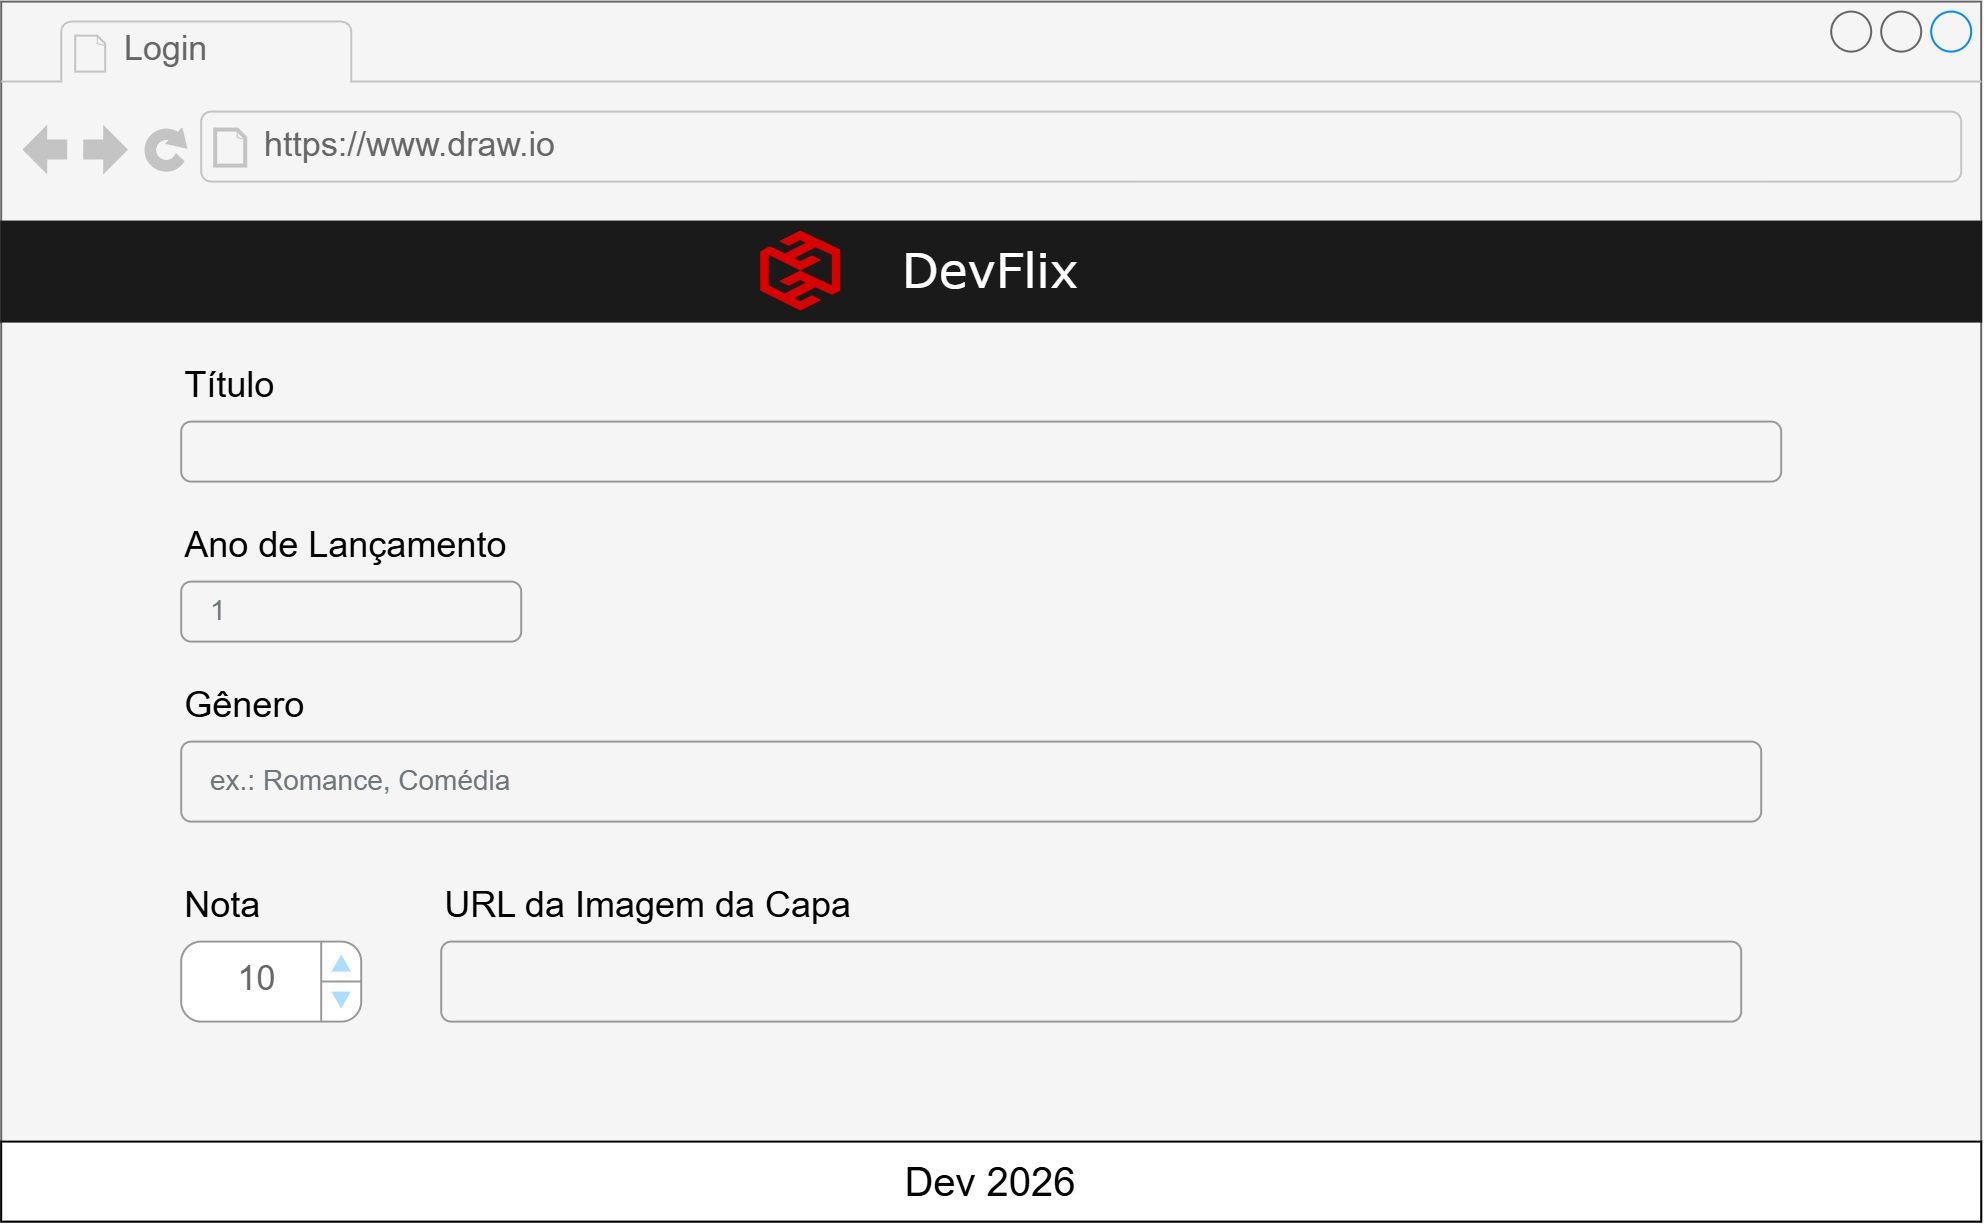

The diagram above was exported from draw.io. Its source (the exported page's mxGraphModel, read from the mxfile embedded in the PNG):
<mxGraphModel dx="1073" dy="644" grid="1" gridSize="10" guides="1" tooltips="1" connect="1" arrows="1" fold="1" page="1" pageScale="1" pageWidth="827" pageHeight="1169" math="0" shadow="0">
  <root>
    <mxCell id="0" />
    <mxCell id="1" parent="0" />
    <mxCell id="X3aOtftVW9N-YWhoktkf-1" parent="1" style="strokeWidth=1;shadow=0;dashed=0;align=center;html=1;shape=mxgraph.mockup.containers.browserWindow;rSize=0;strokeColor=#666666;strokeColor2=#008cff;strokeColor3=#c4c4c4;mainText=,;recursiveResize=0;fillColor=#f5f5f5;fontColor=#333333;" value="" vertex="1">
      <mxGeometry height="610" width="990" x="360" y="120" as="geometry" />
    </mxCell>
    <mxCell id="X3aOtftVW9N-YWhoktkf-2" parent="X3aOtftVW9N-YWhoktkf-1" style="strokeWidth=1;shadow=0;dashed=0;align=center;html=1;shape=mxgraph.mockup.containers.anchor;fontSize=17;fontColor=#666666;align=left;whiteSpace=wrap;" value="Login" vertex="1">
      <mxGeometry height="26" width="110" x="60" y="12" as="geometry" />
    </mxCell>
    <mxCell id="X3aOtftVW9N-YWhoktkf-3" parent="X3aOtftVW9N-YWhoktkf-1" style="strokeWidth=1;shadow=0;dashed=0;align=center;html=1;shape=mxgraph.mockup.containers.anchor;rSize=0;fontSize=17;fontColor=#666666;align=left;" value="https://www.draw.io" vertex="1">
      <mxGeometry height="26" width="250" x="130" y="60" as="geometry" />
    </mxCell>
    <mxCell id="X3aOtftVW9N-YWhoktkf-16" parent="X3aOtftVW9N-YWhoktkf-1" style="whiteSpace=wrap;html=1;shadow=0;dashed=0;fontSize=10;align=center;fillColor=#1A1A1A;strokeColor=#1A1A1A;fontColor=#FFFFFF;" value="&lt;font style=&quot;font-size: 24px;&quot; face=&quot;Verdana&quot;&gt;DevFlix&lt;/font&gt;" vertex="1">
      <mxGeometry height="50" width="990" y="110" as="geometry" />
    </mxCell>
    <mxCell id="X3aOtftVW9N-YWhoktkf-17" parent="X3aOtftVW9N-YWhoktkf-1" style="whiteSpace=wrap;html=1;shadow=0;dashed=0;fontSize=10;align=center;" value="&lt;font style=&quot;font-size: 20px;&quot;&gt;Dev 2026&lt;/font&gt;" vertex="1">
      <mxGeometry height="40" width="990" y="570" as="geometry" />
    </mxCell>
    <mxCell id="X3aOtftVW9N-YWhoktkf-18" parent="X3aOtftVW9N-YWhoktkf-1" style="points=[];aspect=fixed;html=1;align=center;shadow=0;dashed=0;fillColor=#D90000;strokeColor=none;shape=mxgraph.alibaba_cloud.hdr_hybrid_disaster_recovery;" value="" vertex="1">
      <mxGeometry height="40" width="40" x="380" y="115" as="geometry" />
    </mxCell>
    <mxCell id="AbRQgHa_VxZbuLE5XKZ7-15" parent="X3aOtftVW9N-YWhoktkf-1" style="fillColor=none;strokeColor=none;align=left;fontSize=18;" value="Gênero" vertex="1">
      <mxGeometry height="40" relative="1" width="260" as="geometry">
        <mxPoint x="90" y="330" as="offset" />
      </mxGeometry>
    </mxCell>
    <mxCell id="AbRQgHa_VxZbuLE5XKZ7-16" parent="X3aOtftVW9N-YWhoktkf-1" style="html=1;shadow=0;dashed=0;shape=mxgraph.bootstrap.rrect;rSize=5;fillColor=none;strokeColor=#999999;align=left;spacing=15;fontSize=14;fontColor=#6C767D;" value="ex.: Romance, Comédia" vertex="1">
      <mxGeometry height="40" relative="1" width="790" as="geometry">
        <mxPoint x="90" y="370" as="offset" />
      </mxGeometry>
    </mxCell>
    <mxCell id="AbRQgHa_VxZbuLE5XKZ7-24" parent="X3aOtftVW9N-YWhoktkf-1" style="fillColor=none;strokeColor=none;align=left;fontSize=18;" value="Nota" vertex="1">
      <mxGeometry height="40" width="70" x="90" y="430" as="geometry" />
    </mxCell>
    <mxCell id="AbRQgHa_VxZbuLE5XKZ7-26" parent="X3aOtftVW9N-YWhoktkf-1" style="strokeWidth=1;shadow=0;dashed=0;align=center;html=1;shape=mxgraph.mockup.forms.spinner;strokeColor=#999999;spinLayout=right;spinStyle=normal;adjStyle=triangle;fillColor=#aaddff;fontSize=17;fontColor=#666666;mainText=;html=1;overflow=fill;" value="&lt;table cellpadding=&quot;0&quot; cellspacing=&quot;0&quot; style=&quot;width:100%;height:100%;&quot;&gt;&lt;tbody&gt;&lt;tr&gt;&lt;td style=&quot;width:85%&quot;&gt;10&lt;/td&gt;&lt;td style=&quot;width:15%&quot;&gt;&lt;/td&gt;&lt;/tr&gt;&lt;/tbody&gt;&lt;/table&gt;" vertex="1">
      <mxGeometry height="40" width="90" x="90" y="470" as="geometry" />
    </mxCell>
    <mxCell id="AbRQgHa_VxZbuLE5XKZ7-27" parent="X3aOtftVW9N-YWhoktkf-1" style="html=1;shadow=0;dashed=0;shape=mxgraph.bootstrap.rrect;rSize=5;fillColor=none;strokeColor=#999999;align=left;spacing=15;fontSize=14;fontColor=#6C767D;" value="" vertex="1">
      <mxGeometry height="40" width="650" x="220" y="470" as="geometry" />
    </mxCell>
    <mxCell id="AbRQgHa_VxZbuLE5XKZ7-29" parent="X3aOtftVW9N-YWhoktkf-1" style="fillColor=none;strokeColor=none;align=left;fontSize=18;" value="URL da Imagem da Capa" vertex="1">
      <mxGeometry height="40" width="260" x="220" y="430" as="geometry" />
    </mxCell>
    <mxCell id="AbRQgHa_VxZbuLE5XKZ7-1" parent="1" style="fillColor=none;strokeColor=none;align=left;fontSize=18;" value="Título" vertex="1">
      <mxGeometry height="40" width="260" x="450" y="290" as="geometry" />
    </mxCell>
    <mxCell id="AbRQgHa_VxZbuLE5XKZ7-2" parent="1" style="html=1;shadow=0;dashed=0;shape=mxgraph.bootstrap.rrect;rSize=5;fillColor=none;strokeColor=#999999;align=left;spacing=15;fontSize=14;fontColor=#6C767D;" value="" vertex="1">
      <mxGeometry height="30" relative="1" width="800" as="geometry">
        <mxPoint x="450" y="330" as="offset" />
      </mxGeometry>
    </mxCell>
    <mxCell id="AbRQgHa_VxZbuLE5XKZ7-3" parent="1" style="fillColor=none;strokeColor=none;align=left;fontSize=18;" value="Ano de Lançamento" vertex="1">
      <mxGeometry height="40" relative="1" width="260" as="geometry">
        <mxPoint x="450" y="370" as="offset" />
      </mxGeometry>
    </mxCell>
    <mxCell id="AbRQgHa_VxZbuLE5XKZ7-4" parent="1" style="html=1;shadow=0;dashed=0;shape=mxgraph.bootstrap.rrect;rSize=5;fillColor=none;strokeColor=#999999;align=left;spacing=15;fontSize=14;fontColor=#6C767D;" value="1" vertex="1">
      <mxGeometry height="30" relative="1" width="170" as="geometry">
        <mxPoint x="450" y="410" as="offset" />
      </mxGeometry>
    </mxCell>
  </root>
</mxGraphModel>